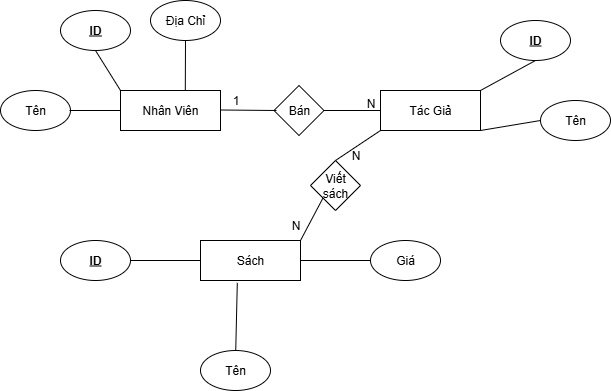

The diagram above was exported from draw.io. Its source (the exported page's mxGraphModel, read from the mxfile embedded in the PNG):
<mxGraphModel dx="1042" dy="527" grid="1" gridSize="10" guides="1" tooltips="1" connect="1" arrows="1" fold="1" page="1" pageScale="1" pageWidth="827" pageHeight="1169" math="0" shadow="0">
  <root>
    <mxCell id="0" />
    <mxCell id="1" parent="0" />
    <mxCell id="wLkLmNnlrCYeV2iraQ7t-1" value="Nhân Viên" style="rounded=0;whiteSpace=wrap;html=1;" vertex="1" parent="1">
      <mxGeometry x="210" y="160" width="100" height="40" as="geometry" />
    </mxCell>
    <mxCell id="wLkLmNnlrCYeV2iraQ7t-2" value="&lt;u&gt;&lt;b&gt;ID&lt;/b&gt;&lt;/u&gt;" style="ellipse;whiteSpace=wrap;html=1;" vertex="1" parent="1">
      <mxGeometry x="150" y="80" width="70" height="40" as="geometry" />
    </mxCell>
    <mxCell id="wLkLmNnlrCYeV2iraQ7t-3" value="Tên" style="ellipse;whiteSpace=wrap;html=1;" vertex="1" parent="1">
      <mxGeometry x="90" y="160" width="70" height="40" as="geometry" />
    </mxCell>
    <mxCell id="wLkLmNnlrCYeV2iraQ7t-4" value="Địa Chỉ" style="ellipse;whiteSpace=wrap;html=1;" vertex="1" parent="1">
      <mxGeometry x="240" y="70" width="70" height="40" as="geometry" />
    </mxCell>
    <mxCell id="wLkLmNnlrCYeV2iraQ7t-5" value="" style="endArrow=none;html=1;rounded=0;exitX=0.648;exitY=0.01;exitDx=0;exitDy=0;exitPerimeter=0;entryX=0.5;entryY=1;entryDx=0;entryDy=0;" edge="1" parent="1" source="wLkLmNnlrCYeV2iraQ7t-1" target="wLkLmNnlrCYeV2iraQ7t-4">
      <mxGeometry width="50" height="50" relative="1" as="geometry">
        <mxPoint x="220" y="170" as="sourcePoint" />
        <mxPoint x="270" y="120" as="targetPoint" />
      </mxGeometry>
    </mxCell>
    <mxCell id="wLkLmNnlrCYeV2iraQ7t-6" value="" style="endArrow=none;html=1;rounded=0;exitX=0;exitY=0.5;exitDx=0;exitDy=0;entryX=0.5;entryY=1;entryDx=0;entryDy=0;" edge="1" parent="1" source="wLkLmNnlrCYeV2iraQ7t-1">
      <mxGeometry width="50" height="50" relative="1" as="geometry">
        <mxPoint x="159" y="240" as="sourcePoint" />
        <mxPoint x="159" y="180" as="targetPoint" />
      </mxGeometry>
    </mxCell>
    <mxCell id="wLkLmNnlrCYeV2iraQ7t-7" value="" style="endArrow=none;html=1;rounded=0;exitX=0;exitY=0;exitDx=0;exitDy=0;entryX=0.5;entryY=1;entryDx=0;entryDy=0;" edge="1" parent="1" source="wLkLmNnlrCYeV2iraQ7t-1" target="wLkLmNnlrCYeV2iraQ7t-2">
      <mxGeometry width="50" height="50" relative="1" as="geometry">
        <mxPoint x="160" y="180" as="sourcePoint" />
        <mxPoint x="160" y="120" as="targetPoint" />
      </mxGeometry>
    </mxCell>
    <mxCell id="wLkLmNnlrCYeV2iraQ7t-8" value="Tác Giả" style="rounded=0;whiteSpace=wrap;html=1;" vertex="1" parent="1">
      <mxGeometry x="470" y="160" width="100" height="40" as="geometry" />
    </mxCell>
    <mxCell id="wLkLmNnlrCYeV2iraQ7t-9" value="&lt;u&gt;&lt;b&gt;ID&lt;/b&gt;&lt;/u&gt;" style="ellipse;whiteSpace=wrap;html=1;" vertex="1" parent="1">
      <mxGeometry x="590" y="90" width="70" height="40" as="geometry" />
    </mxCell>
    <mxCell id="wLkLmNnlrCYeV2iraQ7t-10" value="Tên" style="ellipse;whiteSpace=wrap;html=1;" vertex="1" parent="1">
      <mxGeometry x="630" y="170" width="70" height="40" as="geometry" />
    </mxCell>
    <mxCell id="wLkLmNnlrCYeV2iraQ7t-11" value="" style="endArrow=none;html=1;rounded=0;exitX=1;exitY=1;exitDx=0;exitDy=0;entryX=0;entryY=0.5;entryDx=0;entryDy=0;" edge="1" parent="1" source="wLkLmNnlrCYeV2iraQ7t-8" target="wLkLmNnlrCYeV2iraQ7t-10">
      <mxGeometry width="50" height="50" relative="1" as="geometry">
        <mxPoint x="539" y="340" as="sourcePoint" />
        <mxPoint x="539" y="280" as="targetPoint" />
      </mxGeometry>
    </mxCell>
    <mxCell id="wLkLmNnlrCYeV2iraQ7t-12" value="" style="endArrow=none;html=1;rounded=0;exitX=1;exitY=0;exitDx=0;exitDy=0;entryX=0.5;entryY=1;entryDx=0;entryDy=0;" edge="1" parent="1" source="wLkLmNnlrCYeV2iraQ7t-8" target="wLkLmNnlrCYeV2iraQ7t-9">
      <mxGeometry width="50" height="50" relative="1" as="geometry">
        <mxPoint x="540" y="280" as="sourcePoint" />
        <mxPoint x="540" y="220" as="targetPoint" />
      </mxGeometry>
    </mxCell>
    <mxCell id="wLkLmNnlrCYeV2iraQ7t-13" value="Sách" style="rounded=0;whiteSpace=wrap;html=1;" vertex="1" parent="1">
      <mxGeometry x="290" y="310" width="100" height="40" as="geometry" />
    </mxCell>
    <mxCell id="wLkLmNnlrCYeV2iraQ7t-14" value="&lt;b&gt;&lt;u&gt;ID&lt;/u&gt;&lt;/b&gt;" style="ellipse;whiteSpace=wrap;html=1;" vertex="1" parent="1">
      <mxGeometry x="150" y="310" width="70" height="40" as="geometry" />
    </mxCell>
    <mxCell id="wLkLmNnlrCYeV2iraQ7t-15" value="Tên" style="ellipse;whiteSpace=wrap;html=1;" vertex="1" parent="1">
      <mxGeometry x="290" y="420" width="70" height="40" as="geometry" />
    </mxCell>
    <mxCell id="wLkLmNnlrCYeV2iraQ7t-16" value="Giá" style="ellipse;whiteSpace=wrap;html=1;" vertex="1" parent="1">
      <mxGeometry x="460" y="310" width="70" height="40" as="geometry" />
    </mxCell>
    <mxCell id="wLkLmNnlrCYeV2iraQ7t-17" value="" style="endArrow=none;html=1;rounded=0;exitX=1;exitY=0.5;exitDx=0;exitDy=0;" edge="1" parent="1" source="wLkLmNnlrCYeV2iraQ7t-13" target="wLkLmNnlrCYeV2iraQ7t-16">
      <mxGeometry width="50" height="50" relative="1" as="geometry">
        <mxPoint x="340" y="470" as="sourcePoint" />
        <mxPoint x="390" y="420" as="targetPoint" />
      </mxGeometry>
    </mxCell>
    <mxCell id="wLkLmNnlrCYeV2iraQ7t-18" value="" style="endArrow=none;html=1;rounded=0;exitX=0.368;exitY=1.06;exitDx=0;exitDy=0;exitPerimeter=0;" edge="1" parent="1" source="wLkLmNnlrCYeV2iraQ7t-13" target="wLkLmNnlrCYeV2iraQ7t-15">
      <mxGeometry width="50" height="50" relative="1" as="geometry">
        <mxPoint x="279" y="540" as="sourcePoint" />
        <mxPoint x="279" y="480" as="targetPoint" />
      </mxGeometry>
    </mxCell>
    <mxCell id="wLkLmNnlrCYeV2iraQ7t-19" value="" style="endArrow=none;html=1;rounded=0;exitX=0;exitY=0.5;exitDx=0;exitDy=0;entryX=1;entryY=0.5;entryDx=0;entryDy=0;" edge="1" parent="1" source="wLkLmNnlrCYeV2iraQ7t-13" target="wLkLmNnlrCYeV2iraQ7t-14">
      <mxGeometry width="50" height="50" relative="1" as="geometry">
        <mxPoint x="280" y="480" as="sourcePoint" />
        <mxPoint x="280" y="420" as="targetPoint" />
      </mxGeometry>
    </mxCell>
    <mxCell id="wLkLmNnlrCYeV2iraQ7t-20" value="Viết sách" style="rhombus;whiteSpace=wrap;html=1;" vertex="1" parent="1">
      <mxGeometry x="400" y="230" width="50" height="50" as="geometry" />
    </mxCell>
    <mxCell id="wLkLmNnlrCYeV2iraQ7t-22" value="" style="endArrow=none;html=1;rounded=0;entryX=0;entryY=1;entryDx=0;entryDy=0;" edge="1" parent="1" target="wLkLmNnlrCYeV2iraQ7t-20">
      <mxGeometry width="50" height="50" relative="1" as="geometry">
        <mxPoint x="390" y="310" as="sourcePoint" />
        <mxPoint x="440" y="260" as="targetPoint" />
      </mxGeometry>
    </mxCell>
    <mxCell id="wLkLmNnlrCYeV2iraQ7t-23" value="" style="endArrow=none;html=1;rounded=0;entryX=0;entryY=1;entryDx=0;entryDy=0;exitX=0.5;exitY=0;exitDx=0;exitDy=0;" edge="1" parent="1" source="wLkLmNnlrCYeV2iraQ7t-20">
      <mxGeometry width="50" height="50" relative="1" as="geometry">
        <mxPoint x="445" y="190" as="sourcePoint" />
        <mxPoint x="470" y="200" as="targetPoint" />
      </mxGeometry>
    </mxCell>
    <mxCell id="wLkLmNnlrCYeV2iraQ7t-24" value="N" style="text;html=1;align=center;verticalAlign=middle;resizable=0;points=[];autosize=1;strokeColor=none;fillColor=none;" vertex="1" parent="1">
      <mxGeometry x="370" y="280" width="30" height="30" as="geometry" />
    </mxCell>
    <mxCell id="wLkLmNnlrCYeV2iraQ7t-30" value="N" style="text;html=1;align=center;verticalAlign=middle;resizable=0;points=[];autosize=1;strokeColor=none;fillColor=none;" vertex="1" parent="1">
      <mxGeometry x="430" y="210" width="30" height="30" as="geometry" />
    </mxCell>
    <mxCell id="wLkLmNnlrCYeV2iraQ7t-31" value="Bán" style="rhombus;whiteSpace=wrap;html=1;" vertex="1" parent="1">
      <mxGeometry x="363.5" y="155" width="50" height="50" as="geometry" />
    </mxCell>
    <mxCell id="wLkLmNnlrCYeV2iraQ7t-32" value="" style="endArrow=none;html=1;rounded=0;exitX=1;exitY=0.5;exitDx=0;exitDy=0;" edge="1" parent="1" source="wLkLmNnlrCYeV2iraQ7t-31">
      <mxGeometry width="50" height="50" relative="1" as="geometry">
        <mxPoint x="420" y="230" as="sourcePoint" />
        <mxPoint x="470" y="180" as="targetPoint" />
      </mxGeometry>
    </mxCell>
    <mxCell id="wLkLmNnlrCYeV2iraQ7t-33" value="" style="endArrow=none;html=1;rounded=0;exitX=1;exitY=0.5;exitDx=0;exitDy=0;" edge="1" parent="1">
      <mxGeometry width="50" height="50" relative="1" as="geometry">
        <mxPoint x="310" y="179.5" as="sourcePoint" />
        <mxPoint x="366" y="180" as="targetPoint" />
      </mxGeometry>
    </mxCell>
    <mxCell id="wLkLmNnlrCYeV2iraQ7t-34" value="1" style="text;html=1;align=center;verticalAlign=middle;resizable=0;points=[];autosize=1;strokeColor=none;fillColor=none;" vertex="1" parent="1">
      <mxGeometry x="310" y="155" width="30" height="30" as="geometry" />
    </mxCell>
    <mxCell id="wLkLmNnlrCYeV2iraQ7t-35" value="N" style="text;html=1;align=center;verticalAlign=middle;resizable=0;points=[];autosize=1;strokeColor=none;fillColor=none;" vertex="1" parent="1">
      <mxGeometry x="445" y="158" width="30" height="30" as="geometry" />
    </mxCell>
  </root>
</mxGraphModel>